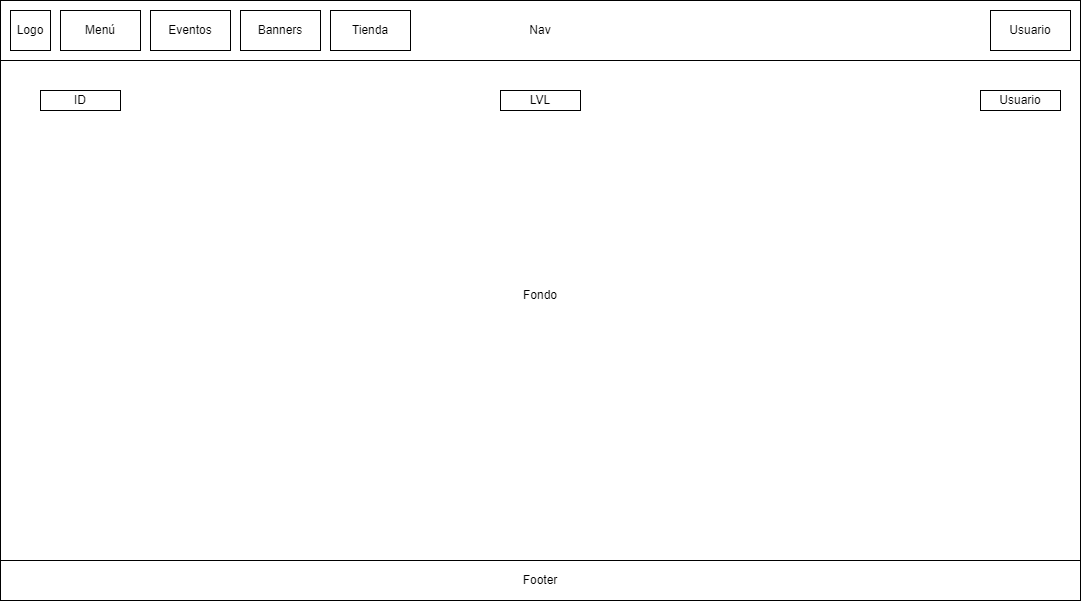

The diagram above was exported from draw.io. Its source (the exported page's mxGraphModel, read from the mxfile embedded in the PNG):
<mxGraphModel dx="1434" dy="750" grid="1" gridSize="10" guides="1" tooltips="1" connect="1" arrows="1" fold="1" page="1" pageScale="1" pageWidth="1169" pageHeight="827" math="0" shadow="0">
  <root>
    <mxCell id="0" />
    <mxCell id="1" parent="0" />
    <mxCell id="Xubfpn5-ztS83lZ6IXBL-1" value="Fondo" style="rounded=0;whiteSpace=wrap;html=1;fillColor=none;align=center;" vertex="1" parent="1">
      <mxGeometry x="40" y="40" width="1080" height="590" as="geometry" />
    </mxCell>
    <mxCell id="Xubfpn5-ztS83lZ6IXBL-2" value="Nav" style="rounded=0;whiteSpace=wrap;html=1;align=center;" vertex="1" parent="1">
      <mxGeometry x="40" y="40" width="1080" height="60" as="geometry" />
    </mxCell>
    <mxCell id="Xubfpn5-ztS83lZ6IXBL-4" value="Usuario" style="rounded=0;whiteSpace=wrap;html=1;" vertex="1" parent="1">
      <mxGeometry x="1030" y="50" width="80" height="40" as="geometry" />
    </mxCell>
    <mxCell id="Xubfpn5-ztS83lZ6IXBL-5" value="Logo" style="rounded=0;whiteSpace=wrap;html=1;" vertex="1" parent="1">
      <mxGeometry x="50" y="50" width="40" height="40" as="geometry" />
    </mxCell>
    <mxCell id="Xubfpn5-ztS83lZ6IXBL-6" value="Footer" style="rounded=0;whiteSpace=wrap;html=1;" vertex="1" parent="1">
      <mxGeometry x="40" y="600" width="1080" height="40" as="geometry" />
    </mxCell>
    <mxCell id="Xubfpn5-ztS83lZ6IXBL-11" value="ID" style="rounded=0;whiteSpace=wrap;html=1;" vertex="1" parent="1">
      <mxGeometry x="80" y="130" width="80" height="20" as="geometry" />
    </mxCell>
    <mxCell id="Xubfpn5-ztS83lZ6IXBL-12" value="Usuario" style="rounded=0;whiteSpace=wrap;html=1;" vertex="1" parent="1">
      <mxGeometry x="1020" y="130" width="80" height="20" as="geometry" />
    </mxCell>
    <mxCell id="Xubfpn5-ztS83lZ6IXBL-13" value="LVL" style="rounded=0;whiteSpace=wrap;html=1;" vertex="1" parent="1">
      <mxGeometry x="540" y="130" width="80" height="20" as="geometry" />
    </mxCell>
    <mxCell id="Xubfpn5-ztS83lZ6IXBL-14" value="Menú" style="rounded=0;whiteSpace=wrap;html=1;" vertex="1" parent="1">
      <mxGeometry x="100" y="50" width="80" height="40" as="geometry" />
    </mxCell>
    <mxCell id="Xubfpn5-ztS83lZ6IXBL-15" value="Eventos" style="rounded=0;whiteSpace=wrap;html=1;" vertex="1" parent="1">
      <mxGeometry x="190" y="50" width="80" height="40" as="geometry" />
    </mxCell>
    <mxCell id="Xubfpn5-ztS83lZ6IXBL-16" value="Banners" style="rounded=0;whiteSpace=wrap;html=1;" vertex="1" parent="1">
      <mxGeometry x="280" y="50" width="80" height="40" as="geometry" />
    </mxCell>
    <mxCell id="Xubfpn5-ztS83lZ6IXBL-17" value="Tienda" style="rounded=0;whiteSpace=wrap;html=1;" vertex="1" parent="1">
      <mxGeometry x="370" y="50" width="80" height="40" as="geometry" />
    </mxCell>
  </root>
</mxGraphModel>